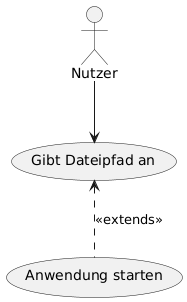

The diagram above was rendered by PlantUML. Its source (embedded in the PNG):
@startuml
"Gibt Dateipfad an" as (Use)
:Nutzer: --> (Use)

(Anwendung starten) .up.> (Use): <<extends>>
@enduml